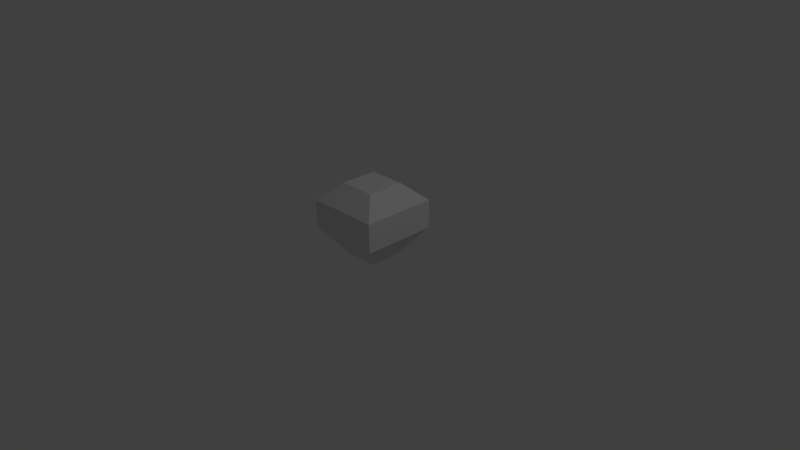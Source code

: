 # Source: ore_deposit.blend  (saved by Blender 2.76.0; exported with 4.5.12 LTS)
import bpy
from mathutils import Matrix  # noqa: F401  (used for matrix-valued properties, if any)

bpy.ops.wm.read_factory_settings(use_empty=True)
scene = bpy.context.scene
scene.name = 'Scene'

# ---- collections
col_collection_1 = bpy.data.collections.new('Collection 1'); scene.collection.children.link(col_collection_1)

# ---- materials (node trees are filled in below, after node groups)
mat_material = bpy.data.materials.new('Material')
mat_material.alpha_threshold = 0.0
mat_material.use_transparent_shadow = False
mat_material.roughness = 0.5
mat_material.line_color = (0.0, 0.0, 0.0, 1.0)

# ---- material node trees

# ---- world
world_world = bpy.data.worlds.new('World'); scene.world = world_world
world_world.color = (0.05088, 0.05088, 0.05088)
world_world.use_sun_shadow = False
world_world.sun_shadow_jitter_overblur = 0.0
world_world.cycles.sampling_method = 'MANUAL'
world_world.cycles.sample_map_resolution = 256

# ---- cameras
cam_camera = bpy.data.cameras.new('Camera')
cam_camera.clip_end = 100.0
cam_camera.lens = 35.0
cam_camera.sensor_width = 32.0
cam_camera.sensor_height = 18.0
cam_camera.ortho_scale = 7.314
cam_camera.dof.focus_distance = 0.0
cam_camera.dof.aperture_fstop = 128.0

# ---- lights
light_lamp = bpy.data.lights.new('Lamp', 'POINT')
light_lamp.transmission_factor = 0.0
light_lamp.cutoff_distance = 30.0
light_lamp.energy = 100.0
light_lamp.shadow_buffer_clip_start = 1.001
light_lamp.shadow_soft_size = 0.1
light_lamp.shadow_maximum_resolution = 0.006
light_lamp.use_absolute_resolution = True
light_lamp.cycles.use_multiple_importance_sampling = False

# ---- meshes
me_cube = bpy.data.meshes.new('Cube')
me_cube.from_pydata([(0.4065, 0.4065, -1.0), (0.4065, -0.4065, -1.0), (-0.4065, -0.4065, -1.0), (-0.4065, 0.4065, -1.0), (0.5, 0.5, 1.0), (0.5, -0.5, 1.0), (-0.5, -0.5, 1.0), (-0.5, 0.5, 1.0), (-1.0, 1.0, 0.535), (-1.0, -1.0, 0.535), (1.0, 1.0, 0.535), (1.0, -1.0, 0.535), (-1.0, -1.0, -0.2325), (1.0, -1.0, -0.2325), (-1.0, 1.0, -0.2325), (1.0, 1.0, -0.2325)], [], [(0, 1, 2, 3), (4, 7, 6, 5), (9, 6, 7, 8), (8, 7, 4, 10), (11, 5, 6, 9), (10, 4, 5, 11), (15, 10, 11, 13), (13, 11, 9, 12), (14, 8, 10, 15), (12, 9, 8, 14), (2, 12, 14, 3), (3, 14, 15, 0), (1, 13, 12, 2), (0, 15, 13, 1)])
_uv = me_cube.uv_layers.new(name='UVMap')
_uv.uv.foreach_set('vector', [0.8708, 0.4982, 0.9999, 0.4974, 0.9991, 0.3683, 0.87, 0.3691, 0.4975, 0.5046, 0.5037, 0.3739, 0.3733, 0.3659, 0.3671, 0.4966, 0.2755, 0.2765, 0.3733, 0.3659, 0.5037, 0.3739, 0.5935, 0.2765, 0.5935, 0.2765, 0.5037, 0.3739, 0.4975, 0.5046, 0.5954, 0.594, 0.2773, 0.594, 0.3671, 0.4966, 0.3733, 0.3659, 0.2755, 0.2765, 0.5954, 0.594, 0.4975, 0.5046, 0.3671, 0.4966, 0.2773, 0.594, 0.5954, 0.7161, 0.5954, 0.594, 0.2773, 0.594, 0.2773, 0.7161, 0.1555, 0.5947, 0.2773, 0.594, 0.2755, 0.2765, 0.1536, 0.2772, 0.7154, 0.2757, 0.5935, 0.2765, 0.5954, 0.594, 0.7173, 0.5933, 0.2755, 0.1544, 0.2755, 0.2765, 0.5935, 0.2765, 0.5935, 0.1544, 0.3699, 9.328e-05, 0.2755, 0.1544, 0.5935, 0.1544, 0.4992, 9.653e-05, 0.87, 0.3691, 0.7154, 0.2757, 0.7173, 0.5933, 0.8708, 0.4982, 0.0008482, 0.5014, 0.1555, 0.5947, 0.1536, 0.2772, 9.328e-05, 0.3723, 0.501, 0.8704, 0.5954, 0.7161, 0.2773, 0.7161, 0.3717, 0.8704])
me_cube.materials.append(mat_material)
me_cube.use_remesh_preserve_volume = False
me_cube.use_remesh_preserve_attributes = False
me_cube.use_mirror_vertex_groups = False
me_cube.update()

# ---- objects
ob_cube = bpy.data.objects.new('Cube', me_cube)
ob_lamp = bpy.data.objects.new('Lamp', light_lamp)
ob_camera = bpy.data.objects.new('Camera', cam_camera)

# ---- transforms, parenting, visibility, modifiers, constraints
ob_cube.location = (0.0, 0.0, 0.5)
ob_cube.rotation_euler = (0.0, 0.0, -3.142)
ob_cube.scale = (0.5, 0.5, 0.5)
ob_cube.lock_rotations_4d = False
ob_cube.empty_display_type = 'ARROWS'
ob_cube.lineart.crease_threshold = 0.0
ob_lamp.location = (4.076, 1.005, 5.904)
ob_lamp.rotation_euler = (0.6503, 0.05522, 1.866)
ob_lamp.lock_rotations_4d = False
ob_lamp.empty_display_type = 'ARROWS'
ob_lamp.color = (0.0, 0.0, 0.0, 0.0)
ob_lamp.lineart.crease_threshold = 0.0
ob_camera.location = (7.481, -6.508, 5.344)
ob_camera.rotation_euler = (1.109, 0.01082, 0.8149)
ob_camera.lock_rotations_4d = False
ob_camera.empty_display_type = 'ARROWS'
ob_camera.color = (0.0, 0.0, 0.0, 0.0)
ob_camera.display_type = 'WIRE'
ob_camera.lineart.crease_threshold = 0.0

# ---- collection membership
col_collection_1.objects.link(ob_cube)
col_collection_1.objects.link(ob_lamp)
col_collection_1.objects.link(ob_camera)

# ---- scene / render settings (as saved in the file)
scene.camera = ob_camera
scene.frame_start = 1; scene.frame_end = 250; scene.frame_set(1)
scene.render.engine = 'BLENDER_EEVEE_NEXT'
scene.render.resolution_percentage = 50
scene.render.dither_intensity = 0.0
scene.cycles.use_denoising = False
scene.cycles.samples = 10
scene.cycles.sampling_pattern = 'TABULATED_SOBOL'
scene.cycles.light_sampling_threshold = 0.0
scene.cycles.use_adaptive_sampling = False
scene.cycles.use_light_tree = False
scene.cycles.blur_glossy = 0.0
scene.cycles.pixel_filter_type = 'GAUSSIAN'
scene.cycles.sample_clamp_indirect = 0.0
scene.view_settings.view_transform = 'Standard'
bpy.context.view_layer.update()
